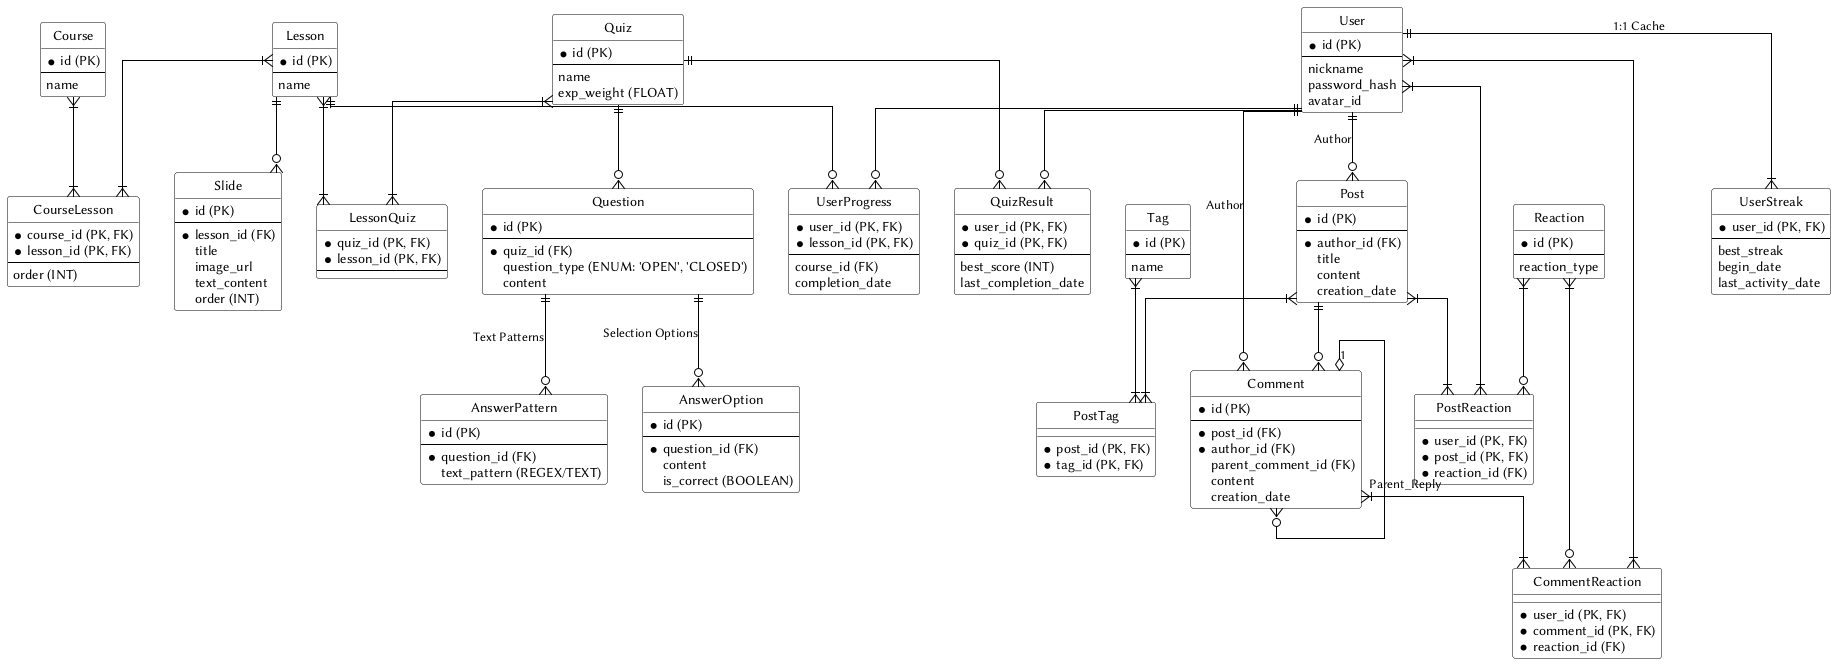

The diagram above was rendered by PlantUML. Its source (embedded in the PNG):
@startuml Schema_Elearning_EN

' Visual settings
hide circle
skinparam linetype ortho
skinparam monochrome true
skinparam shadowing false
skinparam class {
    BackgroundColor White
    BorderColor Black
    ArrowColor Black
}

' ===================================
' 1. User and Fundamentals (Main Point)
' ===================================
entity User {
  * id (PK)
  --
  nickname
  password_hash
  avatar_id
}

entity UserStreak {
  * user_id (PK, FK)
  --
  best_streak
  begin_date
  last_activity_date
}

' ===================================
' 2. Course and Lesson Structure (Upper Left)
' ===================================
entity Course {
  * id (PK)
  --
  name
}

entity Lesson {
  * id (PK)
  --
  name
}

entity CourseLesson {
  * course_id (PK, FK)
  * lesson_id (PK, FK)
  --
  order (INT)
}

entity Slide {
  * id (PK)
  --
  * lesson_id (FK)
  title
  image_url
  text_content
  order (INT)
}

' ===================================
' 3. Quizzes and Questions (Central Area)
' ===================================
entity Quiz {
  * id (PK)
  --
  name
  exp_weight (FLOAT)
}

entity Question {
  * id (PK)
  --
  * quiz_id (FK)
  question_type (ENUM: 'OPEN', 'CLOSED')
  content
}

entity AnswerOption {
  * id (PK)
  --
  * question_id (FK)
  content
  is_correct (BOOLEAN)
}

entity AnswerPattern {
  * id (PK)
  --
  * question_id (FK)
  text_pattern (REGEX/TEXT)
}

' Quiz Assignments
entity LessonQuiz {
  * quiz_id (PK, FK)
  * lesson_id (PK, FK)
  --
}

' ===================================
' 4. Tracking Progress and Results (Center Bottom)
' ===================================
entity UserProgress {
  * user_id (PK, FK)
  * lesson_id (PK, FK)
  --
  course_id (FK)
  completion_date
}

entity QuizResult {
  * user_id (PK, FK)
  * quiz_id (PK, FK)
  --
  best_score (INT)
  last_completion_date
}

' ===================================
' 5. Forum Structure (Right Side)
' ===================================

entity Post {
  * id (PK)
  --
  * author_id (FK)
  title
  content
  creation_date
}

entity Tag {
  * id (PK)
  --
  name
}

entity PostTag {
  * post_id (PK, FK)
  * tag_id (PK, FK)
}

entity Comment {
  * id (PK)
  --
  * post_id (FK)
  * author_id (FK)
  parent_comment_id (FK)
  content
  creation_date
}

entity Reaction {
  * id (PK)
  --
  reaction_type
}

entity PostReaction {
  * user_id (PK, FK)
  * post_id (PK, FK)
  * reaction_id (FK)
}

entity CommentReaction {
  * user_id (PK, FK)
  * comment_id (PK, FK)
  * reaction_id (FK)
}


' ===================================
' Relationships
' ===================================

' User and Progress
User ||--|{ UserStreak : "1:1 Cache"
User ||--o{ UserProgress
User ||--o{ QuizResult

' User and Forum
User ||--o{ Post : Author
User ||--o{ Comment : Author

' Courses and Lessons
Course }|--|{ CourseLesson
Lesson }|--|{ CourseLesson
Lesson ||--o{ Slide

' Lessons and Progress
Lesson ||--o{ UserProgress

' Quizzes and Assignments (Lesson)
Quiz }|--|{ LessonQuiz
Lesson }|--|{ LessonQuiz

' Results
Quiz ||--o{ QuizResult

' Questions and Quizzes/Answers
Quiz ||--o{ Question
Question ||--o{ AnswerOption : "Selection Options"
Question ||--o{ AnswerPattern : "Text Patterns"

' Forum
Post ||--o{ Comment
Tag }|--|{ PostTag
Post }|--|{ PostTag
Comment "1" o--o{ Comment : Parent_Reply

' Reactions
Reaction }|--o{ PostReaction
Post }|--|{ PostReaction
User }|--|{ PostReaction

Reaction }|--o{ CommentReaction
Comment }|--|{ CommentReaction
User }|--|{ CommentReaction

@enduml